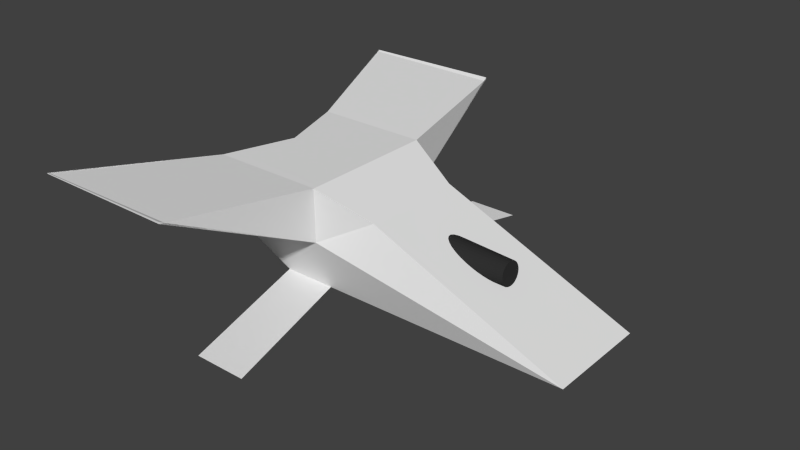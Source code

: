 # Source: spaceship1.blend  (saved by Blender 2.69.0; exported with 4.5.12 LTS)
import bpy
from mathutils import Matrix  # noqa: F401  (used for matrix-valued properties, if any)

bpy.ops.wm.read_factory_settings(use_empty=True)
scene = bpy.context.scene
scene.name = 'Scene'

# ---- collections
col_collection_1 = bpy.data.collections.new('Collection 1'); scene.collection.children.link(col_collection_1)

# ---- materials (node trees are filled in below, after node groups)
mat_materiaucanon = bpy.data.materials.new('materiauCanon')
mat_materiaucanon.alpha_threshold = 0.0
mat_materiaucanon.use_transparent_shadow = False
mat_materiaucanon.preview_render_type = 'SHADERBALL'
mat_materiaucanon.diffuse_color = (0.0291, 0.0291, 0.0291, 1.0)
mat_materiaucanon.specular_color = (0.1065, 0.02246, 0.01694)
mat_materiaucanon.roughness = 0.5
mat_materiaucanon.specular_intensity = 1.0
mat_materiaucanon.line_color = (0.0, 0.0, 0.0, 1.0)
mat_materialspaceship = bpy.data.materials.new('MaterialSpaceShip')
mat_materialspaceship.alpha_threshold = 0.0
mat_materialspaceship.use_transparent_shadow = False
mat_materialspaceship.specular_color = (0.0, 0.01606, 1.0)
mat_materialspaceship.roughness = 0.5
mat_materialspaceship.line_color = (0.0, 0.0, 0.0, 1.0)

# ---- material node trees

# ---- world
world_world = bpy.data.worlds.new('World'); scene.world = world_world
world_world.color = (0.05088, 0.05088, 0.05088)
world_world.use_sun_shadow = False
world_world.sun_shadow_jitter_overblur = 0.0
world_world.cycles.sampling_method = 'MANUAL'
world_world.cycles.sample_map_resolution = 256

# ---- meshes
me_cylinder = bpy.data.meshes.new('Cylinder')
me_cylinder.from_pydata([(-0.5606, 1.056, -9.326), (-0.02544, 0.4875, 1.674), (-0.3193, 1.032, -9.326), (0.07133, 0.4779, 1.674), (-0.08727, 0.9616, -9.326), (0.1644, 0.4497, 1.674), (0.1266, 0.8473, -9.326), (0.2502, 0.4039, 1.674), (0.314, 0.6934, -9.326), (0.3253, 0.3422, 1.674), (0.4678, 0.506, -9.326), (0.387, 0.267, 1.674), (0.5821, 0.2922, -9.326), (0.4329, 0.1812, 1.674), (0.6525, 0.06013, -9.326), (0.4611, 0.08817, 1.674), (0.6763, -0.1812, -9.326), (0.4706, -0.008609, 1.674), (0.6525, -0.4225, -9.326), (0.4611, -0.1054, 1.674), (0.5821, -0.6545, -9.326), (0.4329, -0.1984, 1.674), (0.4678, -0.8684, -9.326), (0.387, -0.2842, 1.674), (0.314, -1.056, -9.326), (0.3253, -0.3594, 1.674), (0.1266, -1.21, -9.326), (0.2502, -0.4211, 1.674), (-0.08727, -1.324, -9.326), (0.1644, -0.4669, 1.674), (-0.3193, -1.394, -9.326), (0.07133, -0.4951, 1.674), (-0.5606, -1.418, -9.326), (-0.02544, -0.5047, 1.674), (-0.8019, -1.394, -9.326), (-0.1222, -0.4951, 1.674), (-1.034, -1.324, -9.326), (-0.2153, -0.4669, 1.674), (-1.248, -1.21, -9.326), (-0.301, -0.4211, 1.674), (-1.435, -1.056, -9.326), (-0.3762, -0.3594, 1.674), (-1.589, -0.8684, -9.326), (-0.4379, -0.2842, 1.674), (-1.703, -0.6545, -9.326), (-0.4837, -0.1984, 1.674), (-1.774, -0.4225, -9.326), (-0.512, -0.1054, 1.674), (-1.798, -0.1812, -9.326), (-0.5215, -0.008609, 1.674), (-1.774, 0.06013, -9.326), (-0.512, 0.08817, 1.674), (-1.703, 0.2922, -9.326), (-0.4837, 0.1812, 1.674), (-1.589, 0.506, -9.326), (-0.4379, 0.267, 1.674), (-1.435, 0.6934, -9.326), (-0.3762, 0.3422, 1.674), (-1.248, 0.8473, -9.326), (-0.301, 0.4039, 1.674), (-1.034, 0.9616, -9.326), (-0.2153, 0.4497, 1.674), (-0.8019, 1.032, -9.326), (-0.1222, 0.4779, 1.674), (-0.4729, -0.09135, -8.023), (-0.4609, -0.09253, -8.023), (-0.4494, -0.09603, -8.023), (-0.4388, -0.1017, -8.023), (-0.4295, -0.1094, -8.023), (-0.4218, -0.1187, -8.023), (-0.4161, -0.1293, -8.023), (-0.4126, -0.1408, -8.023), (-0.4115, -0.1528, -8.023), (-0.4126, -0.1648, -8.023), (-0.4161, -0.1764, -8.023), (-0.4218, -0.187, -8.023), (-0.4295, -0.1963, -8.023), (-0.4388, -0.2039, -8.023), (-0.4494, -0.2096, -8.023), (-0.4609, -0.2131, -8.023), (-0.4729, -0.2143, -8.023), (-0.4849, -0.2131, -8.023), (-0.4964, -0.2096, -8.023), (-0.5071, -0.2039, -8.023), (-0.5164, -0.1963, -8.023), (-0.524, -0.187, -8.023), (-0.5297, -0.1764, -8.023), (-0.5332, -0.1648, -8.023), (-0.5344, -0.1528, -8.023), (-0.5332, -0.1408, -8.023), (-0.5297, -0.1293, -8.023), (-0.524, -0.1187, -8.023), (-0.5164, -0.1094, -8.023), (-0.5071, -0.1017, -8.023), (-0.4964, -0.09603, -8.023), (-0.4849, -0.09253, -8.023)], [], [(0, 1, 3, 2), (2, 3, 5, 4), (4, 5, 7, 6), (6, 7, 9, 8), (8, 9, 11, 10), (10, 11, 13, 12), (12, 13, 15, 14), (14, 15, 17, 16), (16, 17, 19, 18), (18, 19, 21, 20), (20, 21, 23, 22), (22, 23, 25, 24), (24, 25, 27, 26), (26, 27, 29, 28), (28, 29, 31, 30), (30, 31, 33, 32), (32, 33, 35, 34), (34, 35, 37, 36), (36, 37, 39, 38), (38, 39, 41, 40), (40, 41, 43, 42), (42, 43, 45, 44), (44, 45, 47, 46), (46, 47, 49, 48), (48, 49, 51, 50), (50, 51, 53, 52), (52, 53, 55, 54), (54, 55, 57, 56), (56, 57, 59, 58), (58, 59, 61, 60), (3, 1, 63, 61, 59, 57, 55, 53, 51, 49, 47, 45, 43, 41, 39, 37, 35, 33, 31, 29, 27, 25, 23, 21, 19, 17, 15, 13, 11, 9, 7, 5), (62, 63, 1, 0), (60, 61, 63, 62), (58, 60, 94, 93), (50, 52, 90, 89), (42, 44, 86, 85), (34, 36, 82, 81), (2, 4, 66, 65), (0, 2, 65, 64), (26, 28, 78, 77), (10, 12, 70, 69), (18, 20, 74, 73), (56, 58, 93, 92), (48, 50, 89, 88), (40, 42, 85, 84), (32, 34, 81, 80), (16, 18, 73, 72), (24, 26, 77, 76), (8, 10, 69, 68), (62, 0, 64, 95), (54, 56, 92, 91), (46, 48, 88, 87), (38, 40, 84, 83), (22, 24, 76, 75), (6, 8, 68, 67), (30, 32, 80, 79), (14, 16, 72, 71), (60, 62, 95, 94), (52, 54, 91, 90), (44, 46, 87, 86), (36, 38, 83, 82), (12, 14, 71, 70), (20, 22, 75, 74), (4, 6, 67, 66), (28, 30, 79, 78)])
me_cylinder.materials.append(mat_materiaucanon)
me_cylinder.use_remesh_preserve_volume = False
me_cylinder.use_remesh_preserve_attributes = False
me_cylinder.use_mirror_vertex_groups = False
me_cylinder.update()
me_cube = bpy.data.meshes.new('Cube')
me_cube.from_pydata([(1.0, 1.0, -1.0), (-0.4786, 4.093, 1.313), (-1.0, 1.0, -1.0), (1.0, 1.0, 0.552), (-0.4786, 4.093, 1.279), (-3.267, 4.093, 1.295), (-2.175, 1.327, 1.0), (1.0, -5.96e-08, -1.0), (1.788e-07, 1.0, -1.0), (4.71, 1.0, -0.9983), (-3.267, 4.093, 1.279), (-1.505, 2.98e-07, -0.8714), (-2.175, 1.327, 0.0), (1.0, -5.364e-07, 0.552), (2.384e-07, 1.327, 1.0), (-1.745, 1.788e-07, 1.0), (5.96e-08, 1.192e-07, -0.8737), (-1.49e-07, -1.788e-07, 1.0), (4.71, -2.98e-07, -0.9983), (-1.0, 2.384e-07, 0.0), (2.384e-07, 1.327, 0.0), (-0.4053, 3.67, -1.218), (0.5947, 3.67, -1.218)], [], [(19, 15, 6, 12), (20, 8, 2, 12), (8, 16, 11, 2), (0, 7, 16, 8), (6, 14, 4, 10), (3, 14, 17, 13), (14, 6, 15, 17), (20, 12, 5, 1), (0, 9, 18, 7), (9, 3, 13, 18), (14, 20, 1, 4), (4, 1, 5, 10), (11, 19, 12, 2), (12, 6, 10, 5), (3, 9, 20, 14), (9, 0, 8, 20), (8, 2, 21, 22)])
_uv = me_cube.uv_layers.new(name='UVMap')
_uv.uv.foreach_set('vector', [9.514e-05, 0.1611, 0.03115, 0.03927, 0.1056, 0.1007, 0.09967, 0.1292, 0.1879, 0.1411, 0.1897, 0.2108, 0.1161, 0.2067, 0.09967, 0.1292, 0.875, 0.2292, 0.8923, 0.1572, 0.9999, 0.183, 0.9465, 0.2464, 0.8034, 0.2126, 0.82, 0.141, 0.8923, 0.1572, 0.875, 0.2292, 0.06325, 0.2706, 0.2089, 0.2522, 0.2004, 0.4425, 0.01367, 0.4661, 0.2464, 0.08531, 0.1757, 0.08785, 0.1721, 9.514e-05, 0.2575, 0.01104, 0.1757, 0.08785, 0.1056, 0.1007, 0.03115, 0.03927, 0.1721, 9.514e-05, 0.2583, 0.6469, 0.1126, 0.6649, 0.01411, 0.4694, 0.2009, 0.4457, 0.8034, 0.2126, 0.5379, 0.1511, 0.5544, 0.07953, 0.82, 0.141, 0.5379, 0.1511, 0.2464, 0.08531, 0.2575, 0.01104, 0.5544, 0.07953, 0.2089, 0.2522, 0.2762, 0.2465, 0.2038, 0.4428, 0.2004, 0.4425, 0.2004, 0.4425, 0.2009, 0.4457, 0.01411, 0.4694, 0.01367, 0.4661, 0.02492, 0.2463, 9.514e-05, 0.1611, 0.09967, 0.1292, 0.1161, 0.2067, 9.514e-05, 0.2465, 0.06325, 0.2706, 0.01367, 0.4661, 0.01018, 0.4655, 0.2464, 0.08531, 0.5379, 0.1511, 0.1879, 0.1411, 0.1757, 0.08785, 0.5379, 0.1511, 0.264, 0.2036, 0.1897, 0.2108, 0.1879, 0.1411, 0.2911, 0.3127, 0.2764, 0.2465, 0.4625, 0.2466, 0.4772, 0.3128])
me_cube.materials.append(mat_materialspaceship)
me_cube.use_remesh_preserve_volume = False
me_cube.use_remesh_preserve_attributes = False
me_cube.use_mirror_vertex_groups = False
me_cube.update()

# ---- objects
ob_cylinder = bpy.data.objects.new('Cylinder', me_cylinder)
ob_cube = bpy.data.objects.new('Cube', me_cube)

# ---- transforms, parenting, visibility, modifiers, constraints
ob_cylinder.location = (2.293, 0.0, -0.1205)
ob_cylinder.rotation_euler = (-0.8235, 1.47, -0.8427)
ob_cylinder.scale = (0.4424, 0.4424, 0.4424)
ob_cylinder.lineart.crease_threshold = 0.0
ob_cube.location = (0.0, 0.0, 0.0)
ob_cube.lock_rotations_4d = False
ob_cube.empty_display_type = 'ARROWS'
ob_cube.lineart.crease_threshold = 0.0
_m = ob_cube.modifiers.new('Mirror', 'MIRROR')
_m.use_axis = (False, True, False)

# ---- collection membership
col_collection_1.objects.link(ob_cylinder)
col_collection_1.objects.link(ob_cube)

# ---- scene / render settings (as saved in the file)
scene.frame_start = 1; scene.frame_end = 250; scene.frame_set(0)
scene.render.engine = 'BLENDER_EEVEE_NEXT'
scene.render.image_settings.compression = 90
scene.render.resolution_percentage = 50
scene.render.dither_intensity = 0.0
scene.cycles.use_denoising = False
scene.cycles.samples = 10
scene.cycles.sampling_pattern = 'TABULATED_SOBOL'
scene.cycles.light_sampling_threshold = 0.0
scene.cycles.use_adaptive_sampling = False
scene.cycles.use_light_tree = False
scene.cycles.blur_glossy = 0.0
scene.cycles.volume_bounces = 1
scene.cycles.pixel_filter_type = 'GAUSSIAN'
scene.cycles.sample_clamp_indirect = 0.0
scene.view_settings.view_transform = 'Standard'
bpy.context.view_layer.update()

# ---- added for rendering (the .blend has no active camera and no usable light): camera, sun
cam_auto = bpy.data.cameras.new('AutoCamera')
cam_auto.lens = 50.0
cam_auto.sensor_width = 36.0
cam_auto.clip_end = 1000.0
ob_auto_camera = bpy.data.objects.new('AutoCamera', cam_auto)
scene.collection.objects.link(ob_auto_camera)
ob_auto_camera.location = (11.5517, -12.9964, 8.71179)
ob_auto_camera.rotation_euler = (1.09748, -7.21219e-08, 0.694738)
scene.camera = ob_auto_camera
light_auto_sun = bpy.data.lights.new('AutoSun', 'SUN')
light_auto_sun.energy = 3.0
light_auto_sun.angle = 0.0523599
ob_auto_sun = bpy.data.objects.new('AutoSun', light_auto_sun)
scene.collection.objects.link(ob_auto_sun)
ob_auto_sun.rotation_euler = (0.872665, 0.174533, 0.523599)
bpy.context.view_layer.update()
